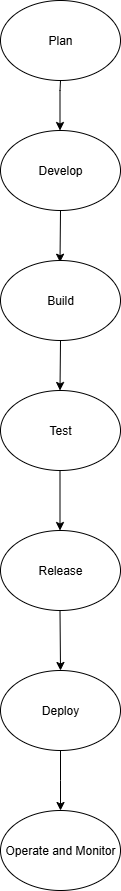

The diagram above was exported from draw.io. Its source (the exported page's mxGraphModel, read from the mxfile embedded in the PNG):
<mxGraphModel dx="1034" dy="570" grid="1" gridSize="10" guides="1" tooltips="1" connect="1" arrows="1" fold="1" page="1" pageScale="1" pageWidth="850" pageHeight="1100" math="0" shadow="0">
  <root>
    <mxCell id="0" />
    <mxCell id="1" parent="0" />
    <mxCell id="v8SYmZ7iIUEQXTJGbc-g-1" value="Plan" style="ellipse;whiteSpace=wrap;html=1;" vertex="1" parent="1">
      <mxGeometry x="340" y="180" width="120" height="80" as="geometry" />
    </mxCell>
    <mxCell id="v8SYmZ7iIUEQXTJGbc-g-2" value="" style="endArrow=classic;html=1;rounded=0;" edge="1" parent="1">
      <mxGeometry width="50" height="50" relative="1" as="geometry">
        <mxPoint x="400" y="260" as="sourcePoint" />
        <mxPoint x="399.5" y="310" as="targetPoint" />
        <Array as="points">
          <mxPoint x="399.5" y="270" />
        </Array>
      </mxGeometry>
    </mxCell>
    <mxCell id="v8SYmZ7iIUEQXTJGbc-g-3" value="Develop" style="ellipse;whiteSpace=wrap;html=1;" vertex="1" parent="1">
      <mxGeometry x="340" y="310" width="120" height="80" as="geometry" />
    </mxCell>
    <mxCell id="v8SYmZ7iIUEQXTJGbc-g-4" value="" style="endArrow=classic;html=1;rounded=0;" edge="1" parent="1">
      <mxGeometry width="50" height="50" relative="1" as="geometry">
        <mxPoint x="400" y="390" as="sourcePoint" />
        <mxPoint x="399.5" y="441.72" as="targetPoint" />
      </mxGeometry>
    </mxCell>
    <mxCell id="v8SYmZ7iIUEQXTJGbc-g-5" value="Build" style="ellipse;whiteSpace=wrap;html=1;" vertex="1" parent="1">
      <mxGeometry x="340" y="440" width="120" height="80" as="geometry" />
    </mxCell>
    <mxCell id="v8SYmZ7iIUEQXTJGbc-g-6" value="" style="endArrow=classic;html=1;rounded=0;exitX=0.5;exitY=1;exitDx=0;exitDy=0;" edge="1" parent="1" source="v8SYmZ7iIUEQXTJGbc-g-5">
      <mxGeometry width="50" height="50" relative="1" as="geometry">
        <mxPoint x="400" y="530" as="sourcePoint" />
        <mxPoint x="399.5" y="570" as="targetPoint" />
      </mxGeometry>
    </mxCell>
    <mxCell id="v8SYmZ7iIUEQXTJGbc-g-7" value="Test" style="ellipse;whiteSpace=wrap;html=1;" vertex="1" parent="1">
      <mxGeometry x="340" y="570" width="120" height="80" as="geometry" />
    </mxCell>
    <mxCell id="v8SYmZ7iIUEQXTJGbc-g-8" value="" style="endArrow=classic;html=1;rounded=0;" edge="1" parent="1">
      <mxGeometry width="50" height="50" relative="1" as="geometry">
        <mxPoint x="399.5" y="650" as="sourcePoint" />
        <mxPoint x="399.5" y="710" as="targetPoint" />
      </mxGeometry>
    </mxCell>
    <mxCell id="v8SYmZ7iIUEQXTJGbc-g-9" value="Release" style="ellipse;whiteSpace=wrap;html=1;" vertex="1" parent="1">
      <mxGeometry x="340" y="710" width="120" height="80" as="geometry" />
    </mxCell>
    <mxCell id="v8SYmZ7iIUEQXTJGbc-g-10" value="" style="endArrow=classic;html=1;rounded=0;entryX=0.5;entryY=0;entryDx=0;entryDy=0;" edge="1" parent="1" target="v8SYmZ7iIUEQXTJGbc-g-11">
      <mxGeometry width="50" height="50" relative="1" as="geometry">
        <mxPoint x="399.5" y="790" as="sourcePoint" />
        <mxPoint x="400" y="830" as="targetPoint" />
      </mxGeometry>
    </mxCell>
    <mxCell id="v8SYmZ7iIUEQXTJGbc-g-14" value="" style="edgeStyle=orthogonalEdgeStyle;rounded=0;orthogonalLoop=1;jettySize=auto;html=1;" edge="1" parent="1" source="v8SYmZ7iIUEQXTJGbc-g-11">
      <mxGeometry relative="1" as="geometry">
        <mxPoint x="400" y="990" as="targetPoint" />
      </mxGeometry>
    </mxCell>
    <mxCell id="v8SYmZ7iIUEQXTJGbc-g-11" value="Deploy" style="ellipse;whiteSpace=wrap;html=1;" vertex="1" parent="1">
      <mxGeometry x="340" y="850" width="120" height="80" as="geometry" />
    </mxCell>
    <mxCell id="v8SYmZ7iIUEQXTJGbc-g-13" value="Operate and Monitor" style="ellipse;whiteSpace=wrap;html=1;" vertex="1" parent="1">
      <mxGeometry x="340" y="990" width="120" height="80" as="geometry" />
    </mxCell>
  </root>
</mxGraphModel>